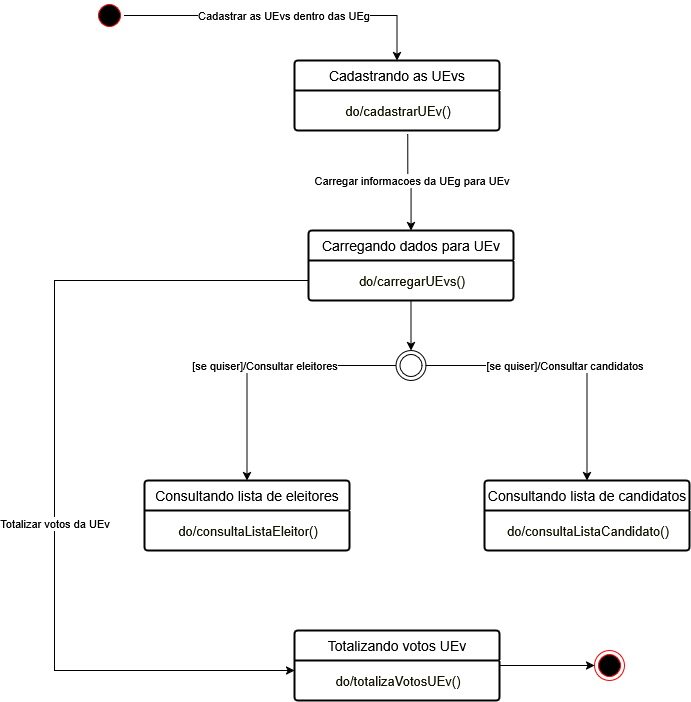

The diagram above was exported from draw.io. Its source (the exported page's mxGraphModel, read from the mxfile embedded in the PNG):
<mxGraphModel dx="872" dy="439" grid="1" gridSize="10" guides="1" tooltips="1" connect="1" arrows="1" fold="1" page="1" pageScale="1" pageWidth="827" pageHeight="1169" math="0" shadow="0">
  <root>
    <mxCell id="0" />
    <mxCell id="1" parent="0" />
    <mxCell id="GKoUtF33VKL4G79wXgIQ-37" value="Carregar informacoes da UEg para UEv" style="edgeStyle=orthogonalEdgeStyle;rounded=0;orthogonalLoop=1;jettySize=auto;html=1;exitX=0.552;exitY=1.095;exitDx=0;exitDy=0;exitPerimeter=0;" parent="1" source="GKoUtF33VKL4G79wXgIQ-40" target="GKoUtF33VKL4G79wXgIQ-35" edge="1">
      <mxGeometry relative="1" as="geometry" />
    </mxCell>
    <mxCell id="GKoUtF33VKL4G79wXgIQ-41" value="Cadastrar as UEvs dentro das UEg" style="edgeStyle=orthogonalEdgeStyle;rounded=0;orthogonalLoop=1;jettySize=auto;html=1;" parent="1" source="ZVlS2FAQnzIIBZlbNNBE-4" target="GKoUtF33VKL4G79wXgIQ-38" edge="1">
      <mxGeometry relative="1" as="geometry" />
    </mxCell>
    <mxCell id="ZVlS2FAQnzIIBZlbNNBE-4" value="" style="ellipse;html=1;shape=startState;fillColor=#000000;strokeColor=#ff0000;" parent="1" vertex="1">
      <mxGeometry x="180" y="20" width="30" height="30" as="geometry" />
    </mxCell>
    <mxCell id="GKoUtF33VKL4G79wXgIQ-35" value="Carregando dados para UEv" style="swimlane;childLayout=stackLayout;horizontal=1;startSize=30;horizontalStack=0;rounded=1;fontSize=14;fontStyle=0;strokeWidth=2;resizeParent=0;resizeLast=1;shadow=0;dashed=0;align=center;arcSize=4;whiteSpace=wrap;html=1;" parent="1" vertex="1">
      <mxGeometry x="394" y="250" width="205" height="70" as="geometry">
        <mxRectangle x="85" y="200" width="140" height="50" as="alternateBounds" />
      </mxGeometry>
    </mxCell>
    <mxCell id="GKoUtF33VKL4G79wXgIQ-36" value="&lt;font style=&quot;font-size: 13px;&quot;&gt;&lt;span style=&quot;background-color: rgb(255, 255, 255); color: rgb(19, 19, 0);&quot;&gt;do/carregarUEvs()&lt;/span&gt;&lt;/font&gt;" style="text;html=1;align=center;verticalAlign=middle;resizable=0;points=[];autosize=1;strokeColor=none;fillColor=none;" parent="GKoUtF33VKL4G79wXgIQ-35" vertex="1">
      <mxGeometry y="30" width="205" height="40" as="geometry" />
    </mxCell>
    <mxCell id="GKoUtF33VKL4G79wXgIQ-38" value="Cadastrando as UEvs" style="swimlane;childLayout=stackLayout;horizontal=1;startSize=30;horizontalStack=0;rounded=1;fontSize=14;fontStyle=0;strokeWidth=2;resizeParent=0;resizeLast=1;shadow=0;dashed=0;align=center;arcSize=4;whiteSpace=wrap;html=1;" parent="1" vertex="1">
      <mxGeometry x="380" y="80" width="205" height="70" as="geometry">
        <mxRectangle x="85" y="200" width="140" height="50" as="alternateBounds" />
      </mxGeometry>
    </mxCell>
    <mxCell id="GKoUtF33VKL4G79wXgIQ-40" value="&lt;font style=&quot;font-size: 13px;&quot;&gt;&lt;span style=&quot;background-color: rgb(255, 255, 255); color: rgb(19, 19, 0);&quot;&gt;do/cadastrarUEv()&lt;/span&gt;&lt;/font&gt;" style="text;html=1;align=center;verticalAlign=middle;resizable=0;points=[];autosize=1;strokeColor=none;fillColor=none;" parent="GKoUtF33VKL4G79wXgIQ-38" vertex="1">
      <mxGeometry y="30" width="205" height="40" as="geometry" />
    </mxCell>
    <mxCell id="GKoUtF33VKL4G79wXgIQ-42" value="Consultando lista de eleitores" style="swimlane;childLayout=stackLayout;horizontal=1;startSize=30;horizontalStack=0;rounded=1;fontSize=14;fontStyle=0;strokeWidth=2;resizeParent=0;resizeLast=1;shadow=0;dashed=0;align=center;arcSize=4;whiteSpace=wrap;html=1;" parent="1" vertex="1">
      <mxGeometry x="230" y="500" width="205" height="70" as="geometry">
        <mxRectangle x="85" y="200" width="140" height="50" as="alternateBounds" />
      </mxGeometry>
    </mxCell>
    <mxCell id="GKoUtF33VKL4G79wXgIQ-43" value="&lt;font style=&quot;font-size: 13px;&quot;&gt;&lt;span style=&quot;background-color: rgb(255, 255, 255); color: rgb(19, 19, 0);&quot;&gt;do/consultaListaEleitor()&lt;/span&gt;&lt;/font&gt;" style="text;html=1;align=center;verticalAlign=middle;resizable=0;points=[];autosize=1;strokeColor=none;fillColor=none;" parent="GKoUtF33VKL4G79wXgIQ-42" vertex="1">
      <mxGeometry y="30" width="205" height="40" as="geometry" />
    </mxCell>
    <mxCell id="GKoUtF33VKL4G79wXgIQ-44" value="Consultando lista de candidatos" style="swimlane;childLayout=stackLayout;horizontal=1;startSize=30;horizontalStack=0;rounded=1;fontSize=14;fontStyle=0;strokeWidth=2;resizeParent=0;resizeLast=1;shadow=0;dashed=0;align=center;arcSize=4;whiteSpace=wrap;html=1;" parent="1" vertex="1">
      <mxGeometry x="570" y="500" width="205" height="70" as="geometry">
        <mxRectangle x="85" y="200" width="140" height="50" as="alternateBounds" />
      </mxGeometry>
    </mxCell>
    <mxCell id="GKoUtF33VKL4G79wXgIQ-45" value="&lt;font style=&quot;font-size: 13px;&quot;&gt;&lt;span style=&quot;background-color: rgb(255, 255, 255); color: rgb(19, 19, 0);&quot;&gt;do/consultaListaCandidato()&lt;/span&gt;&lt;/font&gt;" style="text;html=1;align=center;verticalAlign=middle;resizable=0;points=[];autosize=1;strokeColor=none;fillColor=none;" parent="GKoUtF33VKL4G79wXgIQ-44" vertex="1">
      <mxGeometry y="30" width="205" height="40" as="geometry" />
    </mxCell>
    <mxCell id="Aw8kx4tp6QXFDF8gVn4c-2" value="[se quiser]/Consultar eleitores" style="edgeStyle=orthogonalEdgeStyle;rounded=0;orthogonalLoop=1;jettySize=auto;html=1;" parent="1" source="GKoUtF33VKL4G79wXgIQ-48" target="GKoUtF33VKL4G79wXgIQ-42" edge="1">
      <mxGeometry relative="1" as="geometry" />
    </mxCell>
    <mxCell id="Aw8kx4tp6QXFDF8gVn4c-3" value="[se quiser]/Consultar candidatos" style="edgeStyle=orthogonalEdgeStyle;rounded=0;orthogonalLoop=1;jettySize=auto;html=1;" parent="1" source="GKoUtF33VKL4G79wXgIQ-48" target="GKoUtF33VKL4G79wXgIQ-44" edge="1">
      <mxGeometry relative="1" as="geometry" />
    </mxCell>
    <mxCell id="GKoUtF33VKL4G79wXgIQ-48" value="" style="ellipse;html=1;shape=endState;fillColor=none;strokeColor=default;" parent="1" vertex="1">
      <mxGeometry x="481.5" y="370" width="30" height="30" as="geometry" />
    </mxCell>
    <mxCell id="Aw8kx4tp6QXFDF8gVn4c-1" style="edgeStyle=orthogonalEdgeStyle;rounded=0;orthogonalLoop=1;jettySize=auto;html=1;entryX=0.5;entryY=0;entryDx=0;entryDy=0;" parent="1" source="GKoUtF33VKL4G79wXgIQ-36" edge="1">
      <mxGeometry relative="1" as="geometry">
        <mxPoint x="496.5" y="370" as="targetPoint" />
      </mxGeometry>
    </mxCell>
    <mxCell id="Aw8kx4tp6QXFDF8gVn4c-16" style="edgeStyle=orthogonalEdgeStyle;rounded=0;orthogonalLoop=1;jettySize=auto;html=1;entryX=0;entryY=0.5;entryDx=0;entryDy=0;" parent="1" source="Aw8kx4tp6QXFDF8gVn4c-4" target="Aw8kx4tp6QXFDF8gVn4c-14" edge="1">
      <mxGeometry relative="1" as="geometry" />
    </mxCell>
    <mxCell id="Aw8kx4tp6QXFDF8gVn4c-4" value="Totalizando votos UEv" style="swimlane;childLayout=stackLayout;horizontal=1;startSize=30;horizontalStack=0;rounded=1;fontSize=14;fontStyle=0;strokeWidth=2;resizeParent=0;resizeLast=1;shadow=0;dashed=0;align=center;arcSize=4;whiteSpace=wrap;html=1;" parent="1" vertex="1">
      <mxGeometry x="380" y="650" width="205" height="70" as="geometry">
        <mxRectangle x="85" y="200" width="140" height="50" as="alternateBounds" />
      </mxGeometry>
    </mxCell>
    <mxCell id="Aw8kx4tp6QXFDF8gVn4c-5" value="&lt;font style=&quot;font-size: 13px;&quot;&gt;&lt;span style=&quot;background-color: rgb(255, 255, 255); color: rgb(19, 19, 0);&quot;&gt;do/totalizaVotosUEv()&lt;/span&gt;&lt;/font&gt;" style="text;html=1;align=center;verticalAlign=middle;resizable=0;points=[];autosize=1;strokeColor=none;fillColor=none;" parent="Aw8kx4tp6QXFDF8gVn4c-4" vertex="1">
      <mxGeometry y="30" width="205" height="40" as="geometry" />
    </mxCell>
    <mxCell id="Aw8kx4tp6QXFDF8gVn4c-13" value="Totalizar votos da UEv" style="edgeStyle=orthogonalEdgeStyle;rounded=0;orthogonalLoop=1;jettySize=auto;html=1;" parent="1" source="GKoUtF33VKL4G79wXgIQ-36" target="Aw8kx4tp6QXFDF8gVn4c-4" edge="1">
      <mxGeometry x="0.1246" relative="1" as="geometry">
        <Array as="points">
          <mxPoint x="140" y="300" />
          <mxPoint x="140" y="690" />
        </Array>
        <mxPoint as="offset" />
      </mxGeometry>
    </mxCell>
    <mxCell id="Aw8kx4tp6QXFDF8gVn4c-14" value="" style="ellipse;html=1;shape=endState;fillColor=#000000;strokeColor=#ff0000;" parent="1" vertex="1">
      <mxGeometry x="680" y="670" width="30" height="30" as="geometry" />
    </mxCell>
  </root>
</mxGraphModel>